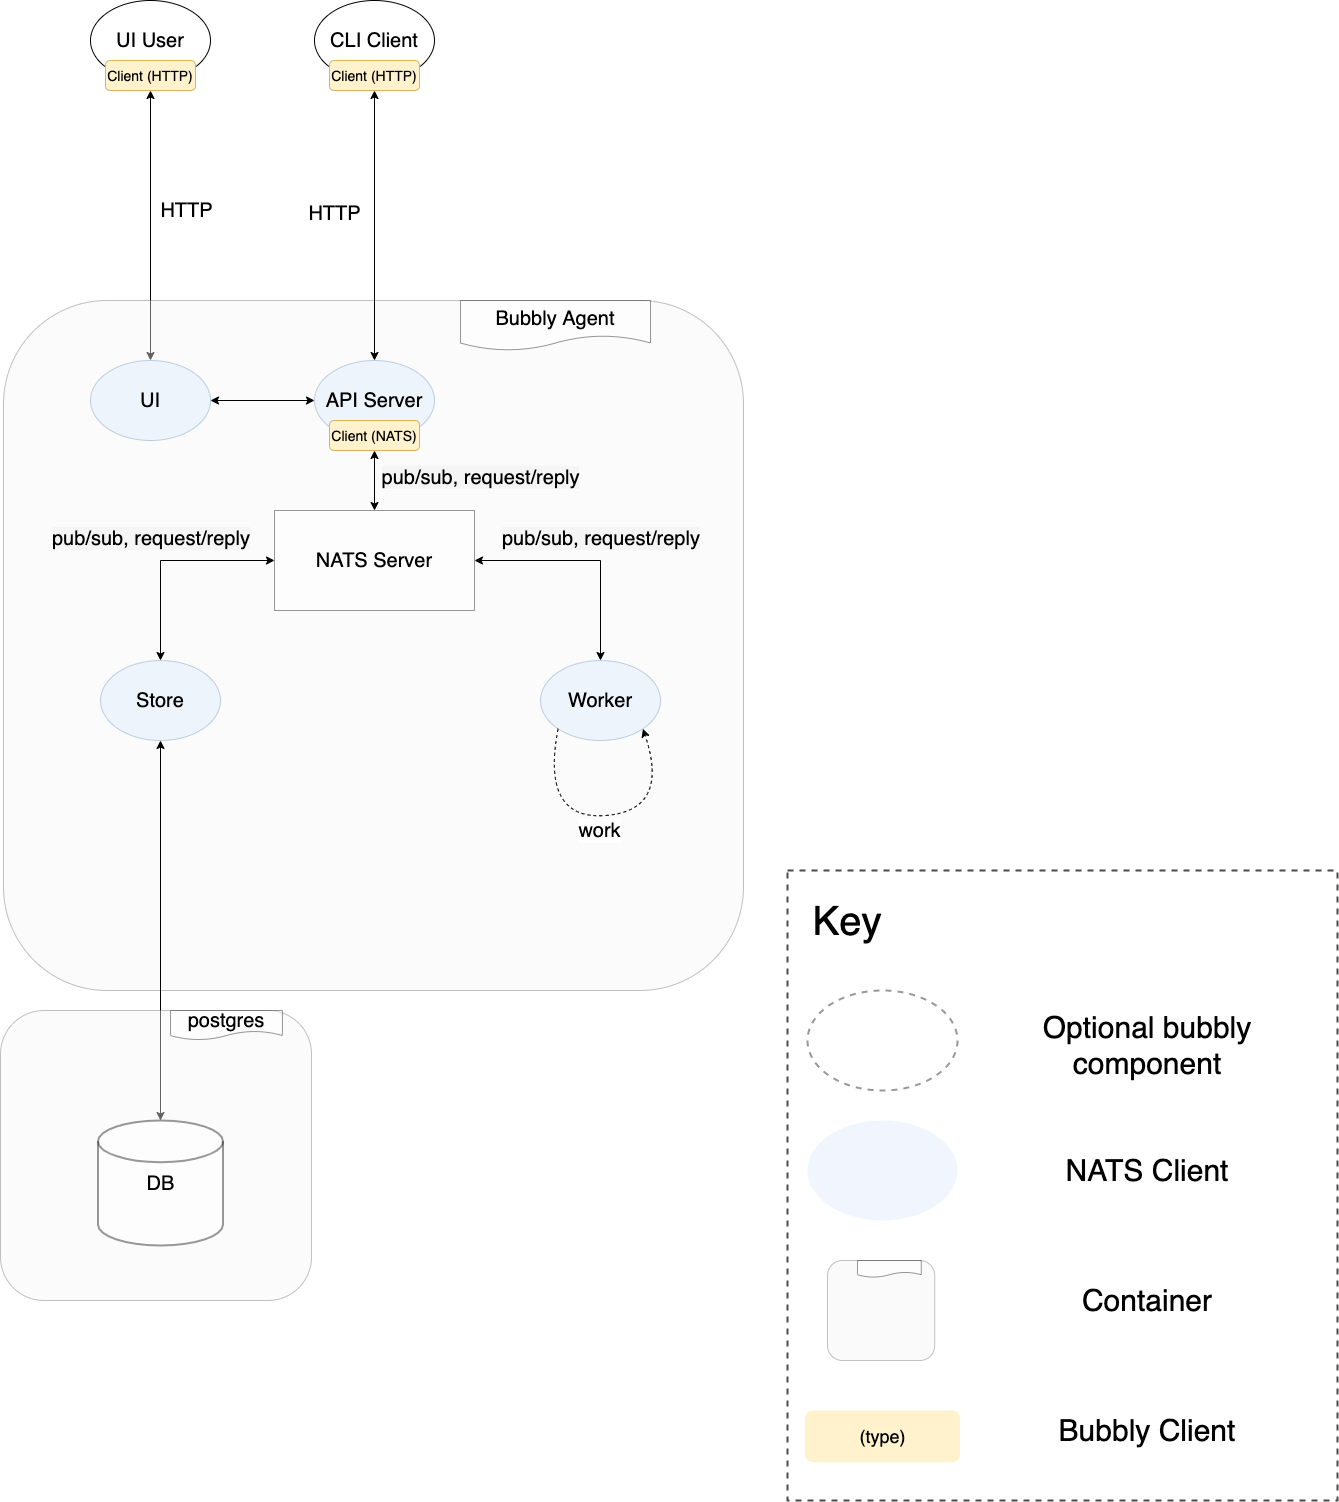

The diagram above was exported from draw.io. Its source (the exported page's mxGraphModel, read from the mxfile embedded in the PNG):
<mxGraphModel dx="1067" dy="394" grid="1" gridSize="10" guides="1" tooltips="1" connect="1" arrows="1" fold="1" page="1" pageScale="1" pageWidth="827" pageHeight="1169" math="0" shadow="0">
  <root>
    <mxCell id="0" />
    <mxCell id="1" parent="0" />
    <mxCell id="3" value="UI User" style="ellipse;whiteSpace=wrap;html=1;fontSize=20;" parent="1" vertex="1">
      <mxGeometry x="130" y="10" width="120" height="80" as="geometry" />
    </mxCell>
    <mxCell id="4" value="CLI Client" style="ellipse;whiteSpace=wrap;html=1;fontSize=20;" parent="1" vertex="1">
      <mxGeometry x="354" y="10" width="120" height="80" as="geometry" />
    </mxCell>
    <mxCell id="5" value="HTTP" style="endArrow=classic;html=1;fontSize=20;startArrow=classic;startFill=1;exitX=0.5;exitY=1;exitDx=0;exitDy=0;entryX=0.5;entryY=0;entryDx=0;entryDy=0;" parent="1" source="66" target="41" edge="1">
      <mxGeometry x="-0.1111" y="36" width="50" height="50" relative="1" as="geometry">
        <mxPoint x="414" y="140" as="sourcePoint" />
        <mxPoint x="414" y="230" as="targetPoint" />
        <mxPoint as="offset" />
      </mxGeometry>
    </mxCell>
    <mxCell id="8" value="" style="rounded=1;whiteSpace=wrap;html=1;fillColor=#f5f5f5;strokeColor=#666666;fontColor=#333333;opacity=40;fontSize=20;" parent="1" vertex="1">
      <mxGeometry x="43" y="310" width="740" height="690" as="geometry" />
    </mxCell>
    <mxCell id="19" value="&lt;span style=&quot;background-color: rgb(245 , 245 , 245)&quot;&gt;pub/sub, request/reply&lt;/span&gt;" style="edgeStyle=orthogonalEdgeStyle;rounded=0;orthogonalLoop=1;jettySize=auto;html=1;entryX=0.5;entryY=0;entryDx=0;entryDy=0;fontSize=20;startArrow=classic;startFill=1;exitX=0.5;exitY=1;exitDx=0;exitDy=0;" parent="1" source="64" target="16" edge="1">
      <mxGeometry x="-0.1429" y="106" relative="1" as="geometry">
        <mxPoint y="1" as="offset" />
        <mxPoint x="414" y="460" as="sourcePoint" />
      </mxGeometry>
    </mxCell>
    <mxCell id="13" value="API Server" style="ellipse;whiteSpace=wrap;html=1;opacity=40;fontSize=20;fillColor=#dae8fc;strokeColor=#6c8ebf;" parent="1" vertex="1">
      <mxGeometry x="354" y="370" width="120" height="80" as="geometry" />
    </mxCell>
    <mxCell id="15" value="Bubbly Agent" style="shape=document;whiteSpace=wrap;html=1;boundedLbl=1;opacity=40;fontSize=20;" parent="1" vertex="1">
      <mxGeometry x="500" y="310" width="190" height="50" as="geometry" />
    </mxCell>
    <mxCell id="22" style="edgeStyle=orthogonalEdgeStyle;rounded=0;orthogonalLoop=1;jettySize=auto;html=1;entryX=0.5;entryY=0;entryDx=0;entryDy=0;fontSize=20;startArrow=classic;startFill=1;" parent="1" source="16" target="20" edge="1">
      <mxGeometry relative="1" as="geometry" />
    </mxCell>
    <mxCell id="32" style="edgeStyle=orthogonalEdgeStyle;rounded=0;orthogonalLoop=1;jettySize=auto;html=1;entryX=0.5;entryY=0;entryDx=0;entryDy=0;startArrow=classic;startFill=1;fontSize=20;" parent="1" source="16" target="31" edge="1">
      <mxGeometry relative="1" as="geometry" />
    </mxCell>
    <mxCell id="16" value="NATS Server" style="rounded=0;whiteSpace=wrap;html=1;fontSize=20;opacity=40;" parent="1" vertex="1">
      <mxGeometry x="314" y="520" width="200" height="100" as="geometry" />
    </mxCell>
    <mxCell id="24" style="edgeStyle=orthogonalEdgeStyle;rounded=0;orthogonalLoop=1;jettySize=auto;html=1;entryX=0.5;entryY=0;entryDx=0;entryDy=0;entryPerimeter=0;fontSize=20;startArrow=classic;startFill=1;" parent="1" source="20" target="51" edge="1">
      <mxGeometry relative="1" as="geometry">
        <mxPoint x="200" y="840" as="targetPoint" />
      </mxGeometry>
    </mxCell>
    <mxCell id="20" value="Store" style="ellipse;whiteSpace=wrap;html=1;opacity=40;fontSize=20;fillColor=#dae8fc;strokeColor=#6c8ebf;" parent="1" vertex="1">
      <mxGeometry x="140" y="670" width="120" height="80" as="geometry" />
    </mxCell>
    <mxCell id="31" value="Worker" style="ellipse;whiteSpace=wrap;html=1;opacity=40;fontSize=20;fillColor=#dae8fc;strokeColor=#6c8ebf;" parent="1" vertex="1">
      <mxGeometry x="580" y="670" width="120" height="80" as="geometry" />
    </mxCell>
    <mxCell id="35" value="work" style="endArrow=classic;html=1;fontSize=20;entryX=1;entryY=1;entryDx=0;entryDy=0;exitX=0;exitY=1;exitDx=0;exitDy=0;curved=1;dashed=1;" parent="1" source="31" target="31" edge="1">
      <mxGeometry x="-0.0165" y="-15" width="50" height="50" relative="1" as="geometry">
        <mxPoint x="470" y="790" as="sourcePoint" />
        <mxPoint x="520" y="740" as="targetPoint" />
        <Array as="points">
          <mxPoint x="580" y="830" />
          <mxPoint x="710" y="820" />
        </Array>
        <mxPoint x="-1" as="offset" />
      </mxGeometry>
    </mxCell>
    <mxCell id="36" value="&lt;meta charset=&quot;utf-8&quot;&gt;&lt;span style=&quot;color: rgb(0, 0, 0); font-family: helvetica; font-size: 20px; font-style: normal; font-weight: 400; letter-spacing: normal; text-align: center; text-indent: 0px; text-transform: none; word-spacing: 0px; background-color: rgb(245, 245, 245); display: inline; float: none;&quot;&gt;pub/sub, request/reply&lt;/span&gt;" style="text;whiteSpace=wrap;html=1;fontSize=20;" parent="1" vertex="1">
      <mxGeometry x="540" y="530" width="220" height="40" as="geometry" />
    </mxCell>
    <mxCell id="38" value="&lt;meta charset=&quot;utf-8&quot;&gt;&lt;span style=&quot;color: rgb(0, 0, 0); font-family: helvetica; font-size: 20px; font-style: normal; font-weight: 400; letter-spacing: normal; text-align: center; text-indent: 0px; text-transform: none; word-spacing: 0px; background-color: rgb(245, 245, 245); display: inline; float: none;&quot;&gt;pub/sub, request/reply&lt;/span&gt;" style="text;whiteSpace=wrap;html=1;fontSize=20;" parent="1" vertex="1">
      <mxGeometry x="90" y="530" width="220" height="40" as="geometry" />
    </mxCell>
    <mxCell id="42" style="edgeStyle=orthogonalEdgeStyle;curved=1;orthogonalLoop=1;jettySize=auto;html=1;entryX=0;entryY=0.5;entryDx=0;entryDy=0;startArrow=classic;startFill=1;fontSize=20;" parent="1" source="41" target="13" edge="1">
      <mxGeometry relative="1" as="geometry" />
    </mxCell>
    <mxCell id="41" value="UI" style="ellipse;whiteSpace=wrap;html=1;opacity=40;fontSize=20;fillColor=#dae8fc;strokeColor=#6c8ebf;" parent="1" vertex="1">
      <mxGeometry x="130" y="370" width="120" height="80" as="geometry" />
    </mxCell>
    <mxCell id="46" value="HTTP" style="endArrow=classic;html=1;fontSize=20;startArrow=classic;startFill=1;exitX=0.5;exitY=1;exitDx=0;exitDy=0;entryX=0.5;entryY=0;entryDx=0;entryDy=0;" parent="1" source="65" target="13" edge="1">
      <mxGeometry x="-0.0908" y="-40" width="50" height="50" relative="1" as="geometry">
        <mxPoint x="630" y="90" as="sourcePoint" />
        <mxPoint x="414" y="230" as="targetPoint" />
        <mxPoint as="offset" />
      </mxGeometry>
    </mxCell>
    <mxCell id="48" value="" style="group" parent="1" vertex="1" connectable="0">
      <mxGeometry x="40" y="1020" width="311.01" height="290" as="geometry" />
    </mxCell>
    <mxCell id="49" value="" style="rounded=1;whiteSpace=wrap;html=1;fillColor=#f5f5f5;strokeColor=#666666;fontColor=#333333;opacity=40;fontSize=20;" parent="48" vertex="1">
      <mxGeometry width="311.01" height="290" as="geometry" />
    </mxCell>
    <mxCell id="50" value="postgres" style="shape=document;whiteSpace=wrap;html=1;boundedLbl=1;opacity=40;fontSize=20;" parent="48" vertex="1">
      <mxGeometry x="170" width="111.92" height="29.45" as="geometry" />
    </mxCell>
    <mxCell id="51" value="DB" style="strokeWidth=2;html=1;shape=mxgraph.flowchart.database;whiteSpace=wrap;fontSize=20;opacity=40;" parent="48" vertex="1">
      <mxGeometry x="97.5" y="110" width="125" height="125" as="geometry" />
    </mxCell>
    <mxCell id="64" value="&lt;font style=&quot;font-size: 14px&quot;&gt;Client (NATS)&lt;/font&gt;" style="rounded=1;whiteSpace=wrap;html=1;fillColor=#fff2cc;strokeColor=#d6b656;" parent="1" vertex="1">
      <mxGeometry x="369" y="430" width="90" height="30" as="geometry" />
    </mxCell>
    <mxCell id="65" value="&lt;font style=&quot;font-size: 14px&quot;&gt;Client (HTTP)&lt;/font&gt;" style="rounded=1;whiteSpace=wrap;html=1;fillColor=#fff2cc;strokeColor=#d6b656;" parent="1" vertex="1">
      <mxGeometry x="369" y="70" width="90" height="30" as="geometry" />
    </mxCell>
    <mxCell id="66" value="&lt;font style=&quot;font-size: 14px&quot;&gt;Client (HTTP)&lt;/font&gt;" style="rounded=1;whiteSpace=wrap;html=1;fillColor=#fff2cc;strokeColor=#d6b656;" parent="1" vertex="1">
      <mxGeometry x="145" y="70" width="90" height="30" as="geometry" />
    </mxCell>
    <mxCell id="67" value="" style="rounded=0;whiteSpace=wrap;html=1;dashed=1;strokeWidth=2;opacity=70;" parent="1" vertex="1">
      <mxGeometry x="827" y="880" width="550" height="630" as="geometry" />
    </mxCell>
    <mxCell id="68" value="" style="group" parent="1" vertex="1" connectable="0">
      <mxGeometry x="867" y="1270" width="107.24" height="100" as="geometry" />
    </mxCell>
    <mxCell id="69" value="" style="rounded=1;whiteSpace=wrap;html=1;fillColor=#f5f5f5;strokeColor=#666666;fontColor=#333333;opacity=40;fontSize=20;" parent="68" vertex="1">
      <mxGeometry width="107.24000000000001" height="100" as="geometry" />
    </mxCell>
    <mxCell id="70" value="" style="shape=document;whiteSpace=wrap;html=1;boundedLbl=1;opacity=40;fontSize=20;" parent="68" vertex="1">
      <mxGeometry x="30" width="63.76" height="16.78" as="geometry" />
    </mxCell>
    <mxCell id="71" value="" style="ellipse;whiteSpace=wrap;html=1;opacity=40;fontSize=20;dashed=1;strokeWidth=2;" parent="1" vertex="1">
      <mxGeometry x="847" y="1000" width="150" height="100" as="geometry" />
    </mxCell>
    <mxCell id="72" value="&lt;font style=&quot;font-size: 40px&quot;&gt;Key&lt;/font&gt;" style="text;html=1;strokeColor=none;fillColor=none;align=center;verticalAlign=middle;whiteSpace=wrap;rounded=0;dashed=1;opacity=70;" parent="1" vertex="1">
      <mxGeometry x="867" y="920" width="40" height="20" as="geometry" />
    </mxCell>
    <mxCell id="73" value="&lt;font style=&quot;font-size: 30px&quot;&gt;Optional bubbly component&lt;/font&gt;" style="text;html=1;strokeColor=none;fillColor=none;align=center;verticalAlign=middle;whiteSpace=wrap;rounded=0;dashed=1;opacity=70;" parent="1" vertex="1">
      <mxGeometry x="1057" y="1005" width="260" height="100" as="geometry" />
    </mxCell>
    <mxCell id="74" value="" style="ellipse;whiteSpace=wrap;html=1;opacity=40;fontSize=20;dashed=1;strokeWidth=2;fillColor=#dae8fc;strokeColor=none;" parent="1" vertex="1">
      <mxGeometry x="847" y="1130" width="150" height="100" as="geometry" />
    </mxCell>
    <mxCell id="75" value="&lt;font style=&quot;font-size: 30px&quot;&gt;NATS Client&lt;/font&gt;" style="text;html=1;strokeColor=none;fillColor=none;align=center;verticalAlign=middle;whiteSpace=wrap;rounded=0;dashed=1;opacity=70;" parent="1" vertex="1">
      <mxGeometry x="1057" y="1130" width="260" height="100" as="geometry" />
    </mxCell>
    <mxCell id="76" value="&lt;font style=&quot;font-size: 30px&quot;&gt;Container&lt;/font&gt;" style="text;html=1;strokeColor=none;fillColor=none;align=center;verticalAlign=middle;whiteSpace=wrap;rounded=0;dashed=1;opacity=70;" parent="1" vertex="1">
      <mxGeometry x="1057" y="1260" width="260" height="100" as="geometry" />
    </mxCell>
    <mxCell id="77" value="&lt;font style=&quot;font-size: 18px&quot;&gt;(type)&lt;/font&gt;" style="rounded=1;whiteSpace=wrap;html=1;fillColor=#fff2cc;strokeColor=none;" parent="1" vertex="1">
      <mxGeometry x="844.5" y="1420" width="155" height="51.67" as="geometry" />
    </mxCell>
    <mxCell id="78" value="&lt;font style=&quot;font-size: 30px&quot;&gt;Bubbly Client&lt;/font&gt;" style="text;html=1;strokeColor=none;fillColor=none;align=center;verticalAlign=middle;whiteSpace=wrap;rounded=0;dashed=1;opacity=70;" parent="1" vertex="1">
      <mxGeometry x="1057" y="1390" width="260" height="100" as="geometry" />
    </mxCell>
  </root>
</mxGraphModel>